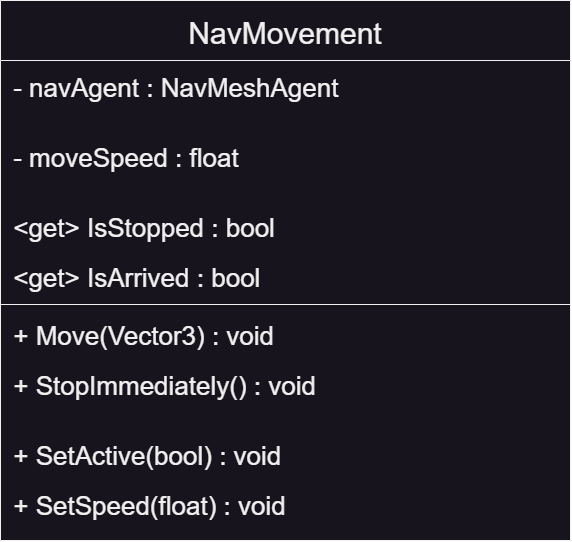

The diagram above was exported from draw.io. Its source (the exported page's mxGraphModel, read from the mxfile embedded in the PNG):
<mxGraphModel dx="2275" dy="1631" grid="1" gridSize="10" guides="1" tooltips="1" connect="1" arrows="1" fold="1" page="1" pageScale="1" pageWidth="1169" pageHeight="827" math="0" shadow="0">
  <root>
    <mxCell id="0" />
    <mxCell id="1" parent="0" />
    <mxCell id="6" value="NavMovement" style="swimlane;fontStyle=0;align=center;verticalAlign=middle;childLayout=stackLayout;horizontal=1;startSize=60;horizontalStack=0;resizeParent=1;resizeLast=0;collapsible=1;marginBottom=0;rounded=0;shadow=0;strokeWidth=1;spacingTop=0;spacingBottom=0;spacingRight=0;fillColor=#18141D;swimlaneFillColor=#18141D;fillStyle=solid;fontColor=#F0F0F0;strokeColor=#F0F0F0;fontSize=30;" parent="1" vertex="1">
      <mxGeometry x="-970" y="-720" width="570" height="540" as="geometry">
        <mxRectangle x="-791.5" y="-581" width="160" height="26" as="alternateBounds" />
      </mxGeometry>
    </mxCell>
    <mxCell id="10" value=" - navAgent : NavMeshAgent" style="text;align=left;verticalAlign=middle;spacingLeft=4;spacingRight=4;overflow=hidden;rotatable=0;points=[[0,0.5],[1,0.5]];portConstraint=eastwest;rounded=0;shadow=0;html=0;fontColor=#F0F0F0;fontSize=26;" parent="6" vertex="1">
      <mxGeometry y="60" width="570" height="50" as="geometry" />
    </mxCell>
    <mxCell id="27" value=" " style="text;align=left;verticalAlign=middle;spacingLeft=4;spacingRight=4;overflow=hidden;rotatable=0;points=[[0,0.5],[1,0.5]];portConstraint=eastwest;rounded=0;shadow=0;html=0;fontSize=26;" parent="6" vertex="1">
      <mxGeometry y="110" width="570" height="20" as="geometry" />
    </mxCell>
    <mxCell id="32" value=" - moveSpeed : float" style="text;align=left;verticalAlign=middle;spacingLeft=4;spacingRight=4;overflow=hidden;rotatable=0;points=[[0,0.5],[1,0.5]];portConstraint=eastwest;rounded=0;shadow=0;html=0;fontColor=#F0F0F0;fontSize=26;" parent="6" vertex="1">
      <mxGeometry y="130" width="570" height="50" as="geometry" />
    </mxCell>
    <mxCell id="33" value=" " style="text;align=left;verticalAlign=middle;spacingLeft=4;spacingRight=4;overflow=hidden;rotatable=0;points=[[0,0.5],[1,0.5]];portConstraint=eastwest;rounded=0;shadow=0;html=0;fontSize=26;" parent="6" vertex="1">
      <mxGeometry y="180" width="570" height="20" as="geometry" />
    </mxCell>
    <mxCell id="30" value=" &lt;get&gt; IsStopped : bool" style="text;align=left;verticalAlign=middle;spacingLeft=4;spacingRight=4;overflow=hidden;rotatable=0;points=[[0,0.5],[1,0.5]];portConstraint=eastwest;rounded=0;shadow=0;html=0;fontColor=#F0F0F0;fontSize=26;" parent="6" vertex="1">
      <mxGeometry y="200" width="570" height="50" as="geometry" />
    </mxCell>
    <mxCell id="35" value=" &lt;get&gt; IsArrived : bool" style="text;align=left;verticalAlign=middle;spacingLeft=4;spacingRight=4;overflow=hidden;rotatable=0;points=[[0,0.5],[1,0.5]];portConstraint=eastwest;rounded=0;shadow=0;html=0;fontColor=#F0F0F0;fontSize=26;" vertex="1" parent="6">
      <mxGeometry y="250" width="570" height="50" as="geometry" />
    </mxCell>
    <mxCell id="11" value="" style="line;html=1;strokeWidth=1;align=left;verticalAlign=middle;spacingTop=-1;spacingLeft=3;spacingRight=3;rotatable=0;labelPosition=right;points=[];portConstraint=eastwest;strokeColor=#F0F0F0;fontSize=26;" parent="6" vertex="1">
      <mxGeometry y="300" width="570" height="8" as="geometry" />
    </mxCell>
    <mxCell id="12" value=" + Move(Vector3) : void" style="text;align=left;verticalAlign=middle;spacingLeft=4;spacingRight=4;overflow=hidden;rotatable=0;points=[[0,0.5],[1,0.5]];portConstraint=eastwest;rounded=0;shadow=0;html=0;fontColor=#F0F0F0;fontSize=26;" parent="6" vertex="1">
      <mxGeometry y="308" width="570" height="50" as="geometry" />
    </mxCell>
    <mxCell id="23" value=" + StopImmediately() : void" style="text;align=left;verticalAlign=middle;spacingLeft=4;spacingRight=4;overflow=hidden;rotatable=0;points=[[0,0.5],[1,0.5]];portConstraint=eastwest;rounded=0;shadow=0;html=0;fontColor=#F0F0F0;fontSize=26;" parent="6" vertex="1">
      <mxGeometry y="358" width="570" height="50" as="geometry" />
    </mxCell>
    <mxCell id="31" value=" " style="text;align=left;verticalAlign=middle;spacingLeft=4;spacingRight=4;overflow=hidden;rotatable=0;points=[[0,0.5],[1,0.5]];portConstraint=eastwest;rounded=0;shadow=0;html=0;fontSize=26;" parent="6" vertex="1">
      <mxGeometry y="408" width="570" height="20" as="geometry" />
    </mxCell>
    <mxCell id="24" value=" + SetActive(bool) : void" style="text;align=left;verticalAlign=middle;spacingLeft=4;spacingRight=4;overflow=hidden;rotatable=0;points=[[0,0.5],[1,0.5]];portConstraint=eastwest;rounded=0;shadow=0;html=0;fontColor=#F0F0F0;fontSize=26;" parent="6" vertex="1">
      <mxGeometry y="428" width="570" height="50" as="geometry" />
    </mxCell>
    <mxCell id="34" value=" + SetSpeed(float) : void" style="text;align=left;verticalAlign=middle;spacingLeft=4;spacingRight=4;overflow=hidden;rotatable=0;points=[[0,0.5],[1,0.5]];portConstraint=eastwest;rounded=0;shadow=0;html=0;fontColor=#F0F0F0;fontSize=26;" vertex="1" parent="6">
      <mxGeometry y="478" width="570" height="50" as="geometry" />
    </mxCell>
  </root>
</mxGraphModel>